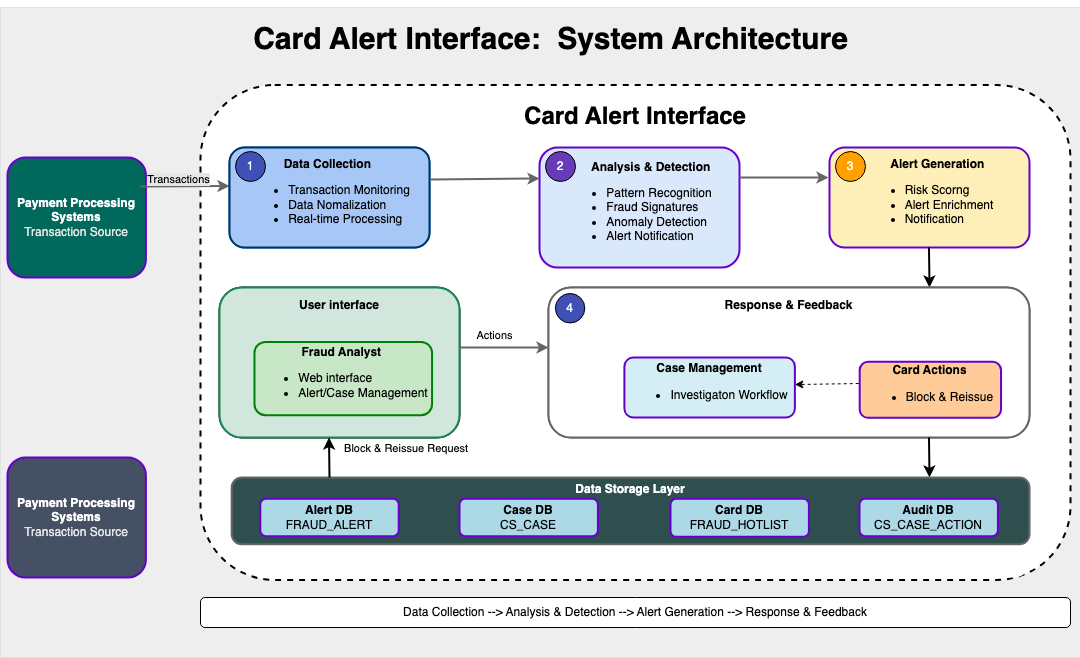

The diagram above was exported from draw.io. Its source (the exported page's mxGraphModel, read from the mxfile embedded in the PNG):
<mxGraphModel dx="1323" dy="865" grid="1" gridSize="10" guides="1" tooltips="1" connect="1" arrows="1" fold="1" page="1" pageScale="1" pageWidth="1100" pageHeight="850" math="0" shadow="0">
  <root>
    <mxCell id="0" />
    <mxCell id="1" parent="0" />
    <mxCell id="Gm0eFK5Tj1ynwDgPu61h-108" value="&lt;h1&gt;&lt;br&gt;&lt;/h1&gt;" style="rounded=0;whiteSpace=wrap;html=1;strokeWidth=0;fillColor=#eeeeee;strokeColor=#36393d;" vertex="1" parent="1">
      <mxGeometry x="10" y="110" width="1080" height="650" as="geometry" />
    </mxCell>
    <mxCell id="Gm0eFK5Tj1ynwDgPu61h-65" value="&lt;b&gt;&lt;font style=&quot;color: rgb(255, 255, 255);&quot;&gt;Payment Processing Systems&lt;/font&gt;&lt;/b&gt;&lt;div&gt;&lt;font style=&quot;color: rgb(230, 230, 230);&quot;&gt;Transaction Source&lt;/font&gt;&lt;/div&gt;" style="rounded=1;whiteSpace=wrap;html=1;fillColor=light-dark(#00695C,#FFFFFF);strokeColor=#6600CC;strokeWidth=2;labelPosition=center;verticalLabelPosition=middle;align=center;verticalAlign=middle;" vertex="1" parent="1">
      <mxGeometry x="17" y="260" width="138.42" height="120" as="geometry" />
    </mxCell>
    <mxCell id="Gm0eFK5Tj1ynwDgPu61h-67" value="&lt;b&gt;&lt;font style=&quot;color: rgb(255, 255, 255);&quot;&gt;Payment Processing Systems&lt;/font&gt;&lt;/b&gt;&lt;div&gt;&lt;font style=&quot;color: rgb(230, 230, 230);&quot;&gt;Transaction Source&lt;/font&gt;&lt;/div&gt;" style="rounded=1;whiteSpace=wrap;html=1;fillColor=light-dark(#465064,#FFFFFF);strokeColor=#6600CC;strokeWidth=2;labelPosition=center;verticalLabelPosition=middle;align=center;verticalAlign=middle;" vertex="1" parent="1">
      <mxGeometry x="17" y="560" width="138.42" height="120" as="geometry" />
    </mxCell>
    <mxCell id="Gm0eFK5Tj1ynwDgPu61h-51" value="&lt;h1&gt;Card Alert Interface&lt;/h1&gt;&lt;div&gt;&lt;br&gt;&lt;/div&gt;&lt;div&gt;&lt;br&gt;&lt;/div&gt;&lt;div&gt;&lt;br&gt;&lt;/div&gt;&lt;div&gt;&lt;br&gt;&lt;/div&gt;&lt;div&gt;&lt;br&gt;&lt;/div&gt;&lt;div&gt;&lt;br&gt;&lt;/div&gt;&lt;div&gt;&lt;br&gt;&lt;/div&gt;&lt;div&gt;&lt;br&gt;&lt;/div&gt;&lt;div&gt;&lt;br&gt;&lt;/div&gt;&lt;div&gt;&lt;br&gt;&lt;/div&gt;&lt;div&gt;&lt;br&gt;&lt;/div&gt;&lt;div&gt;&lt;br&gt;&lt;/div&gt;&lt;div&gt;&lt;br&gt;&lt;/div&gt;&lt;div&gt;&lt;br&gt;&lt;/div&gt;&lt;div&gt;&lt;br&gt;&lt;/div&gt;&lt;div&gt;&lt;br&gt;&lt;/div&gt;&lt;div&gt;&lt;br&gt;&lt;/div&gt;&lt;div&gt;&lt;br&gt;&lt;/div&gt;&lt;div&gt;&lt;br&gt;&lt;/div&gt;&lt;div&gt;&lt;br&gt;&lt;/div&gt;&lt;div&gt;&lt;br&gt;&lt;/div&gt;&lt;div&gt;&lt;br&gt;&lt;/div&gt;&lt;div&gt;&lt;br&gt;&lt;/div&gt;&lt;div&gt;&lt;br&gt;&lt;/div&gt;&lt;div&gt;&lt;br&gt;&lt;/div&gt;&lt;div&gt;&lt;br&gt;&lt;/div&gt;&lt;div&gt;&lt;br&gt;&lt;/div&gt;&lt;div&gt;&lt;br&gt;&lt;/div&gt;&lt;div&gt;&lt;br&gt;&lt;/div&gt;&lt;div&gt;&lt;br&gt;&lt;/div&gt;" style="whiteSpace=wrap;html=1;rounded=1;strokeWidth=2;dashed=1;" vertex="1" parent="1">
      <mxGeometry x="210" y="187.5" width="870" height="495" as="geometry" />
    </mxCell>
    <mxCell id="Gm0eFK5Tj1ynwDgPu61h-58" value="" style="endArrow=classic;html=1;rounded=1;strokeColor=light-dark(#666666,#666666);strokeWidth=2;labelPosition=center;verticalLabelPosition=top;align=center;verticalAlign=bottom;" edge="1" parent="1">
      <mxGeometry width="50" height="50" relative="1" as="geometry">
        <mxPoint x="150" y="289" as="sourcePoint" />
        <mxPoint x="239" y="288.5" as="targetPoint" />
      </mxGeometry>
    </mxCell>
    <mxCell id="Gm0eFK5Tj1ynwDgPu61h-59" value="Transactions" style="edgeLabel;html=1;align=center;verticalAlign=bottom;resizable=0;points=[];rounded=1;labelPosition=center;verticalLabelPosition=top;labelBackgroundColor=#E6E6E6;" vertex="1" connectable="0" parent="Gm0eFK5Tj1ynwDgPu61h-58">
      <mxGeometry x="0.156" relative="1" as="geometry">
        <mxPoint x="-14" y="1" as="offset" />
      </mxGeometry>
    </mxCell>
    <mxCell id="Gm0eFK5Tj1ynwDgPu61h-109" value="&lt;h1 style=&quot;forced-color-adjust: none;&quot;&gt;Card Alert Interface:&amp;nbsp; System Architecture&lt;/h1&gt;&lt;div style=&quot;forced-color-adjust: none;&quot;&gt;&lt;br style=&quot;forced-color-adjust: none; color: rgb(0, 0, 0); font-family: Helvetica; font-style: normal; font-variant-ligatures: normal; font-variant-caps: normal; font-weight: 400; letter-spacing: normal; orphans: 2; text-align: center; text-indent: 0px; text-transform: none; widows: 2; word-spacing: 0px; -webkit-text-stroke-width: 0px; white-space: normal; background-color: rgb(251, 251, 251); text-decoration-thickness: initial; text-decoration-style: initial; text-decoration-color: initial;&quot;&gt;&lt;/div&gt;" style="text;strokeColor=none;fillColor=none;html=1;fontSize=15;fontStyle=1;verticalAlign=middle;align=center;" vertex="1" parent="1">
      <mxGeometry x="510" y="130" width="100" height="40" as="geometry" />
    </mxCell>
    <mxCell id="Gm0eFK5Tj1ynwDgPu61h-5" value="" style="group;fillColor=default;strokeColor=#006EAF;fontColor=#ffffff;strokeWidth=2;rounded=1;" vertex="1" connectable="0" parent="1">
      <mxGeometry x="239" y="250" width="200" height="100" as="geometry" />
    </mxCell>
    <mxCell id="Gm0eFK5Tj1ynwDgPu61h-1" value="&lt;b&gt;Data Collection&amp;nbsp;&lt;/b&gt;&lt;div&gt;&lt;ul&gt;&lt;li style=&quot;text-align: left;&quot;&gt;Transaction Monitoring&lt;/li&gt;&lt;li style=&quot;text-align: left;&quot;&gt;Data Nomalization&lt;/li&gt;&lt;li style=&quot;text-align: left;&quot;&gt;Real-time Processing&lt;/li&gt;&lt;/ul&gt;&lt;/div&gt;" style="rounded=1;whiteSpace=wrap;html=1;fillColor=light-dark(#A7C7F7,#FFFFFF);strokeColor=#003366;strokeWidth=2;labelPosition=center;verticalLabelPosition=middle;align=center;verticalAlign=middle;" vertex="1" parent="Gm0eFK5Tj1ynwDgPu61h-5">
      <mxGeometry width="200" height="100" as="geometry" />
    </mxCell>
    <mxCell id="Gm0eFK5Tj1ynwDgPu61h-2" value="1" style="ellipse;whiteSpace=wrap;html=1;aspect=fixed;fillColor=light-dark(#3F51B5,#3F51B5);fontColor=light-dark(#FFFFFF,#FFFFFF);rounded=1;" vertex="1" parent="Gm0eFK5Tj1ynwDgPu61h-5">
      <mxGeometry x="6" y="4" width="30" height="30" as="geometry" />
    </mxCell>
    <mxCell id="Gm0eFK5Tj1ynwDgPu61h-6" value="" style="group;fillColor=light-dark(#FFFFFF,#D4C4F7);" vertex="1" connectable="0" parent="1">
      <mxGeometry x="549" y="250" width="310" height="124" as="geometry" />
    </mxCell>
    <mxCell id="Gm0eFK5Tj1ynwDgPu61h-7" value="&lt;b style=&quot;text-align: left; background-color: transparent; color: light-dark(rgb(0, 0, 0), rgb(255, 255, 255));&quot;&gt;&amp;nbsp; &amp;nbsp; &amp;nbsp; &amp;nbsp;Analysis &amp;amp; Detection&lt;/b&gt;&lt;br&gt;&lt;ul&gt;&lt;li style=&quot;text-align: left;&quot;&gt;Pattern Recognition&lt;/li&gt;&lt;li style=&quot;text-align: left;&quot;&gt;Fraud Signatures&lt;/li&gt;&lt;li style=&quot;text-align: left;&quot;&gt;Anomaly Detection&lt;/li&gt;&lt;li style=&quot;text-align: left;&quot;&gt;Alert Notification&lt;br&gt;&lt;/li&gt;&lt;/ul&gt;" style="rounded=1;whiteSpace=wrap;html=1;fillColor=#dae8fc;strokeColor=#6600CC;strokeWidth=2;labelPosition=center;verticalLabelPosition=middle;align=center;verticalAlign=middle;" vertex="1" parent="Gm0eFK5Tj1ynwDgPu61h-6">
      <mxGeometry width="200" height="120" as="geometry" />
    </mxCell>
    <mxCell id="Gm0eFK5Tj1ynwDgPu61h-8" value="2" style="ellipse;whiteSpace=wrap;html=1;aspect=fixed;fillColor=light-dark(#673AB7,#673AB7);fontColor=light-dark(#FFFFFF,#FFFFFF);rounded=1;" vertex="1" parent="Gm0eFK5Tj1ynwDgPu61h-6">
      <mxGeometry x="6" y="4" width="30" height="30" as="geometry" />
    </mxCell>
    <mxCell id="Gm0eFK5Tj1ynwDgPu61h-13" value="" style="endArrow=classic;html=1;rounded=1;strokeColor=light-dark(#666666,#666666);strokeWidth=2;" edge="1" parent="Gm0eFK5Tj1ynwDgPu61h-6">
      <mxGeometry width="50" height="50" relative="1" as="geometry">
        <mxPoint x="200" y="30" as="sourcePoint" />
        <mxPoint x="289" y="30" as="targetPoint" />
      </mxGeometry>
    </mxCell>
    <mxCell id="Gm0eFK5Tj1ynwDgPu61h-9" value="" style="group;fillColor=default;" vertex="1" connectable="0" parent="1">
      <mxGeometry x="839" y="250" width="200" height="120" as="geometry" />
    </mxCell>
    <mxCell id="Gm0eFK5Tj1ynwDgPu61h-10" value="&lt;b style=&quot;text-align: left; background-color: transparent; color: light-dark(rgb(0, 0, 0), rgb(255, 255, 255));&quot;&gt;&amp;nbsp; &amp;nbsp; &amp;nbsp;Alert Generation&lt;/b&gt;&lt;br&gt;&lt;ul&gt;&lt;li style=&quot;text-align: left;&quot;&gt;Risk Scorng&lt;/li&gt;&lt;li style=&quot;text-align: left;&quot;&gt;Alert Enrichment&lt;/li&gt;&lt;li style=&quot;text-align: left;&quot;&gt;Notification&lt;/li&gt;&lt;/ul&gt;" style="rounded=1;whiteSpace=wrap;html=1;fillColor=light-dark(#FEEEB7,#FEEEB7);strokeColor=#6600CC;strokeWidth=2;labelPosition=center;verticalLabelPosition=middle;align=center;verticalAlign=middle;" vertex="1" parent="Gm0eFK5Tj1ynwDgPu61h-9">
      <mxGeometry width="200" height="100" as="geometry" />
    </mxCell>
    <mxCell id="Gm0eFK5Tj1ynwDgPu61h-11" value="3" style="ellipse;whiteSpace=wrap;html=1;aspect=fixed;fillColor=light-dark(#FFA000,#FFA000);fontColor=light-dark(#FFFFFF,#FFFFFF);rounded=1;" vertex="1" parent="Gm0eFK5Tj1ynwDgPu61h-9">
      <mxGeometry x="6" y="4" width="30" height="30" as="geometry" />
    </mxCell>
    <mxCell id="Gm0eFK5Tj1ynwDgPu61h-12" value="" style="endArrow=classic;html=1;rounded=1;exitX=1.005;exitY=0.38;exitDx=0;exitDy=0;exitPerimeter=0;strokeColor=light-dark(#666666,#666666);strokeWidth=2;" edge="1" parent="1">
      <mxGeometry width="50" height="50" relative="1" as="geometry">
        <mxPoint x="440" y="282" as="sourcePoint" />
        <mxPoint x="549" y="281" as="targetPoint" />
      </mxGeometry>
    </mxCell>
    <mxCell id="Gm0eFK5Tj1ynwDgPu61h-14" value="" style="endArrow=classic;html=1;rounded=1;strokeWidth=2;" edge="1" parent="1">
      <mxGeometry width="50" height="50" relative="1" as="geometry">
        <mxPoint x="938.5" y="350" as="sourcePoint" />
        <mxPoint x="939" y="390" as="targetPoint" />
      </mxGeometry>
    </mxCell>
    <mxCell id="Gm0eFK5Tj1ynwDgPu61h-27" value="" style="group;fillColor=light-dark(#FFFFFF,#FFFFFF);strokeWidth=2;strokeColor=light-dark(#666666,#666666);rounded=1;" vertex="1" connectable="0" parent="1">
      <mxGeometry x="558" y="390" width="481" height="150" as="geometry" />
    </mxCell>
    <mxCell id="Gm0eFK5Tj1ynwDgPu61h-16" value="&lt;b&gt;&lt;font&gt;Response &amp;amp; Feedback&lt;/font&gt;&lt;/b&gt;&lt;div&gt;&lt;br&gt;&lt;/div&gt;&lt;div&gt;&lt;br&gt;&lt;/div&gt;&lt;div&gt;&lt;br&gt;&lt;/div&gt;&lt;div&gt;&lt;br&gt;&lt;/div&gt;&lt;div&gt;&lt;br&gt;&lt;/div&gt;&lt;div&gt;&lt;br&gt;&lt;/div&gt;&lt;div&gt;&lt;br&gt;&lt;/div&gt;&lt;div&gt;&lt;br&gt;&lt;/div&gt;" style="rounded=1;whiteSpace=wrap;html=1;labelPosition=center;verticalLabelPosition=middle;align=center;verticalAlign=middle;fillColor=light-dark(#FFFFFF,#FFFFFF);strokeColor=#666666;strokeWidth=2;" vertex="1" parent="Gm0eFK5Tj1ynwDgPu61h-27">
      <mxGeometry width="481" height="150" as="geometry" />
    </mxCell>
    <mxCell id="Gm0eFK5Tj1ynwDgPu61h-17" value="" style="group;" vertex="1" connectable="0" parent="Gm0eFK5Tj1ynwDgPu61h-27">
      <mxGeometry x="311.17755102040815" y="50" width="141.35510204081632" height="100" as="geometry" />
    </mxCell>
    <mxCell id="Gm0eFK5Tj1ynwDgPu61h-18" value="&lt;b style=&quot;text-align: left; background-color: transparent; color: light-dark(rgb(0, 0, 0), rgb(255, 255, 255));&quot;&gt;Card Actions&lt;/b&gt;&lt;br&gt;&lt;ul&gt;&lt;li style=&quot;text-align: left;&quot;&gt;Block &amp;amp; Reissue&lt;/li&gt;&lt;/ul&gt;" style="rounded=1;whiteSpace=wrap;html=1;fillColor=light-dark(#FFCC99,#FFFFFF);strokeColor=#6600CC;strokeWidth=2;labelPosition=center;verticalLabelPosition=middle;align=center;verticalAlign=middle;" vertex="1" parent="Gm0eFK5Tj1ynwDgPu61h-17">
      <mxGeometry y="24.272727272727273" width="141.35510204081635" height="56.06363636363636" as="geometry" />
    </mxCell>
    <mxCell id="Gm0eFK5Tj1ynwDgPu61h-35" value="" style="endArrow=classic;html=1;rounded=1;exitX=-0.007;exitY=0.388;exitDx=0;exitDy=0;exitPerimeter=0;dashed=1;" edge="1" parent="Gm0eFK5Tj1ynwDgPu61h-17" source="Gm0eFK5Tj1ynwDgPu61h-18">
      <mxGeometry width="50" height="50" relative="1" as="geometry">
        <mxPoint x="104.54387755102042" y="35.15344827586209" as="sourcePoint" />
        <mxPoint x="-64.78775510204082" y="47.05" as="targetPoint" />
      </mxGeometry>
    </mxCell>
    <mxCell id="Gm0eFK5Tj1ynwDgPu61h-20" value="" style="group;" vertex="1" connectable="0" parent="Gm0eFK5Tj1ynwDgPu61h-27">
      <mxGeometry x="50.063265306122446" y="50" width="196.3265306122449" height="90" as="geometry" />
    </mxCell>
    <mxCell id="Gm0eFK5Tj1ynwDgPu61h-21" value="&lt;b style=&quot;background-color: transparent; color: light-dark(rgb(0, 0, 0), rgb(255, 255, 255));&quot;&gt;Case Management&lt;/b&gt;&lt;br&gt;&lt;ul&gt;&lt;li style=&quot;&quot;&gt;Investigaton Workflow&lt;/li&gt;&lt;/ul&gt;" style="rounded=1;whiteSpace=wrap;html=1;fillColor=light-dark(#D5EEF5,#FFFFFF);strokeColor=#6600CC;strokeWidth=2;labelPosition=center;verticalLabelPosition=middle;align=center;verticalAlign=middle;" vertex="1" parent="Gm0eFK5Tj1ynwDgPu61h-20">
      <mxGeometry x="25.832438238453275" y="20" width="170.4940923737916" height="60" as="geometry" />
    </mxCell>
    <mxCell id="Gm0eFK5Tj1ynwDgPu61h-23" value="4" style="ellipse;whiteSpace=wrap;html=1;aspect=fixed;fillColor=light-dark(#3F51B5,#3F51B5);fontColor=light-dark(#FFFFFF,#FFFFFF);rounded=1;" vertex="1" parent="Gm0eFK5Tj1ynwDgPu61h-27">
      <mxGeometry x="6.871428571428572" y="6" width="29.448979591836736" height="29.448979591836736" as="geometry" />
    </mxCell>
    <mxCell id="Gm0eFK5Tj1ynwDgPu61h-28" value="" style="group;strokeWidth=2;strokeColor=default;fillColor=default;rounded=1;" vertex="1" connectable="0" parent="1">
      <mxGeometry x="229" y="390" width="240" height="150" as="geometry" />
    </mxCell>
    <mxCell id="Gm0eFK5Tj1ynwDgPu61h-29" value="&lt;b&gt;&lt;font&gt;User interface&lt;/font&gt;&lt;/b&gt;&lt;div&gt;&lt;br&gt;&lt;/div&gt;&lt;div&gt;&lt;br&gt;&lt;/div&gt;&lt;div&gt;&lt;br&gt;&lt;/div&gt;&lt;div&gt;&lt;br&gt;&lt;/div&gt;&lt;div&gt;&lt;br&gt;&lt;/div&gt;&lt;div&gt;&lt;br&gt;&lt;/div&gt;&lt;div&gt;&lt;br&gt;&lt;/div&gt;&lt;div&gt;&lt;br&gt;&lt;/div&gt;" style="rounded=1;whiteSpace=wrap;html=1;labelPosition=center;verticalLabelPosition=middle;align=center;verticalAlign=middle;fillColor=light-dark(#D1E7DD,#FFFFFF);strokeColor=#198754;strokeWidth=2;" vertex="1" parent="Gm0eFK5Tj1ynwDgPu61h-28">
      <mxGeometry width="240" height="150" as="geometry" />
    </mxCell>
    <mxCell id="Gm0eFK5Tj1ynwDgPu61h-32" value="" style="group;fillColor=#D1E7DD;" vertex="1" connectable="0" parent="Gm0eFK5Tj1ynwDgPu61h-28">
      <mxGeometry x="44.568" y="30" width="168" height="110" as="geometry" />
    </mxCell>
    <mxCell id="Gm0eFK5Tj1ynwDgPu61h-33" value="&lt;b style=&quot;background-color: transparent; color: light-dark(rgb(0, 0, 0), rgb(255, 255, 255));&quot;&gt;Fraud Analyst&amp;nbsp;&lt;/b&gt;&lt;br&gt;&lt;ul&gt;&lt;li style=&quot;text-align: left;&quot;&gt;Web interface&lt;/li&gt;&lt;li style=&quot;text-align: left;&quot;&gt;Alert/Case Management&lt;/li&gt;&lt;/ul&gt;" style="rounded=1;whiteSpace=wrap;html=1;fillColor=light-dark(#C7E7C7,#FFFFFF);strokeColor=light-dark(#008000,#008000);strokeWidth=2;labelPosition=center;verticalLabelPosition=middle;align=center;verticalAlign=middle;" vertex="1" parent="Gm0eFK5Tj1ynwDgPu61h-32">
      <mxGeometry x="-9.6" y="24.44" width="177.6" height="73.33" as="geometry" />
    </mxCell>
    <mxCell id="Gm0eFK5Tj1ynwDgPu61h-36" value="" style="endArrow=classic;html=1;rounded=1;strokeWidth=2;" edge="1" parent="1">
      <mxGeometry width="50" height="50" relative="1" as="geometry">
        <mxPoint x="938.5" y="540" as="sourcePoint" />
        <mxPoint x="939" y="580" as="targetPoint" />
      </mxGeometry>
    </mxCell>
    <mxCell id="Gm0eFK5Tj1ynwDgPu61h-37" value="" style="group;fillColor=light-dark(#FFFFFF,#FFFFFF);strokeWidth=2;strokeColor=none;rounded=1;" vertex="1" connectable="0" parent="1">
      <mxGeometry x="568" y="580" width="471" height="100" as="geometry" />
    </mxCell>
    <mxCell id="Gm0eFK5Tj1ynwDgPu61h-38" value="&lt;b&gt;&lt;font style=&quot;color: rgb(255, 255, 255);&quot;&gt;Data Storage Layer&lt;/font&gt;&lt;/b&gt;&lt;div&gt;&lt;br&gt;&lt;/div&gt;&lt;div&gt;&lt;br&gt;&lt;/div&gt;&lt;div&gt;&lt;br&gt;&lt;/div&gt;" style="rounded=1;whiteSpace=wrap;html=1;labelPosition=center;verticalLabelPosition=middle;align=center;verticalAlign=middle;fillColor=light-dark(#2F4F4F,#FFFFFF);strokeColor=#666666;strokeWidth=2;" vertex="1" parent="Gm0eFK5Tj1ynwDgPu61h-37">
      <mxGeometry x="-326.81999999999994" width="797.8199999999999" height="66.66666666666666" as="geometry" />
    </mxCell>
    <mxCell id="Gm0eFK5Tj1ynwDgPu61h-54" value="&lt;b&gt;Audit DB&lt;/b&gt;&lt;div&gt;CS_CASE_ACTION&lt;/div&gt;" style="rounded=1;whiteSpace=wrap;html=1;fillColor=light-dark(#ADD8E6,#FFFFFF);strokeColor=#6600CC;strokeWidth=2;labelPosition=center;verticalLabelPosition=middle;align=center;verticalAlign=middle;" vertex="1" parent="Gm0eFK5Tj1ynwDgPu61h-37">
      <mxGeometry x="300.99999999999994" y="21.31515151515153" width="138.41632653061225" height="37.375757575757575" as="geometry" />
    </mxCell>
    <mxCell id="Gm0eFK5Tj1ynwDgPu61h-53" value="&lt;div&gt;&lt;b&gt;Card DB&lt;br&gt;&lt;/b&gt;FRAUD_HOTLIST&lt;span style=&quot;color: rgba(0, 0, 0, 0); font-family: monospace; font-size: 0px; text-align: start; text-wrap-mode: nowrap; background-color: transparent;&quot;&gt;%3CmxGraphModel%3E%3Croot%3E%3CmxCell%20id%3D%220%22%2F%3E%3CmxCell%20id%3D%221%22%20parent%3D%220%22%2F%3E%3CmxCell%20id%3D%222%22%20value%3D%22%26lt%3Bb%26gt%3BAlert%20DB%26lt%3B%2Fb%26gt%3B%26lt%3Bdiv%26gt%3BFRAUD_ALERT%26lt%3B%2Fdiv%26gt%3B%22%20style%3D%22rounded%3D1%3BwhiteSpace%3Dwrap%3Bhtml%3D1%3BfillColor%3Dlight-dark(%23ADD8E6%2C%23FFFFFF)%3BstrokeColor%3D%236600CC%3BstrokeWidth%3D2%3BlabelPosition%3Dcenter%3BverticalLabelPosition%3Dmiddle%3Balign%3Dcenter%3BverticalAlign%3Dmiddle%3B%22%20vertex%3D%221%22%20parent%3D%221%22%3E%3CmxGeometry%20x%3D%22229%22%20y%3D%22694.2727272727273%22%20width%3D%22138.41632653061228%22%20height%3D%2256.06363636363636%22%20as%3D%22geometry%22%2F%3E%3C%2FmxCell%3E%3C%2Froot%3E%3C%2FmxGraphModel%3E&lt;/span&gt;&lt;/div&gt;" style="rounded=1;whiteSpace=wrap;html=1;fillColor=light-dark(#ADD8E6,#FFFFFF);strokeColor=#6600CC;strokeWidth=2;labelPosition=center;verticalLabelPosition=middle;align=center;verticalAlign=middle;" vertex="1" parent="Gm0eFK5Tj1ynwDgPu61h-37">
      <mxGeometry x="112" y="21.32000000000005" width="138.42" height="38.03" as="geometry" />
    </mxCell>
    <mxCell id="Gm0eFK5Tj1ynwDgPu61h-50" value="" style="endArrow=classic;html=1;rounded=1;strokeWidth=2;" edge="1" parent="1">
      <mxGeometry width="50" height="50" relative="1" as="geometry">
        <mxPoint x="339" y="580" as="sourcePoint" />
        <mxPoint x="338.5" y="540" as="targetPoint" />
      </mxGeometry>
    </mxCell>
    <mxCell id="Gm0eFK5Tj1ynwDgPu61h-60" value="&amp;nbsp;Block &amp;amp; Reissue Request" style="edgeLabel;html=1;align=left;verticalAlign=middle;resizable=0;points=[];rounded=1;labelPosition=right;verticalLabelPosition=middle;" vertex="1" connectable="0" parent="Gm0eFK5Tj1ynwDgPu61h-50">
      <mxGeometry x="-0.1495" y="1" relative="1" as="geometry">
        <mxPoint x="11" y="-13" as="offset" />
      </mxGeometry>
    </mxCell>
    <mxCell id="Gm0eFK5Tj1ynwDgPu61h-56" value="" style="endArrow=classic;html=1;rounded=1;strokeColor=light-dark(#666666,#666666);strokeWidth=2;" edge="1" parent="1">
      <mxGeometry width="50" height="50" relative="1" as="geometry">
        <mxPoint x="469" y="450" as="sourcePoint" />
        <mxPoint x="558" y="450" as="targetPoint" />
      </mxGeometry>
    </mxCell>
    <mxCell id="Gm0eFK5Tj1ynwDgPu61h-57" value="Actions" style="edgeLabel;html=1;align=center;verticalAlign=bottom;resizable=0;points=[];rounded=1;labelPosition=center;verticalLabelPosition=top;" vertex="1" connectable="0" parent="Gm0eFK5Tj1ynwDgPu61h-56">
      <mxGeometry x="-0.2388" y="4" relative="1" as="geometry">
        <mxPoint as="offset" />
      </mxGeometry>
    </mxCell>
    <mxCell id="Gm0eFK5Tj1ynwDgPu61h-52" value="&lt;b&gt;Case DB&lt;/b&gt;&lt;div&gt;CS_CASE&lt;span style=&quot;color: rgba(0, 0, 0, 0); font-family: monospace; font-size: 0px; text-align: start; text-wrap-mode: nowrap; background-color: transparent;&quot;&gt;%3CmxGraphModel%3E%3Croot%3E%3CmxCell%20id%3D%220%22%2F%3E%3CmxCell%20id%3D%221%22%20parent%3D%220%22%2F%3E%3CmxCell%20id%3D%222%22%20value%3D%22%26lt%3Bb%26gt%3BAlert%20DB%26lt%3B%2Fb%26gt%3B%26lt%3Bdiv%26gt%3BFRAUD_ALERT%26lt%3B%2Fdiv%26gt%3B%22%20style%3D%22rounded%3D1%3BwhiteSpace%3Dwrap%3Bhtml%3D1%3BfillColor%3Dlight-dark(%23ADD8E6%2C%23FFFFFF)%3BstrokeColor%3D%236600CC%3BstrokeWidth%3D2%3BlabelPosition%3Dcenter%3BverticalLabelPosition%3Dmiddle%3Balign%3Dcenter%3BverticalAlign%3Dmiddle%3B%22%20vertex%3D%221%22%20parent%3D%221%22%3E%3CmxGeometry%20x%3D%22229%22%20y%3D%22694.2727272727273%22%20width%3D%22138.41632653061228%22%20height%3D%2256.06363636363636%22%20as%3D%22geometry%22%2F%3E%3C%2FmxCell%3E%3C%2Froot%3E%3C%2FmxGraphModel%3E&lt;/span&gt;&lt;/div&gt;" style="rounded=1;whiteSpace=wrap;html=1;fillColor=light-dark(#ADD8E6,#FFFFFF);strokeColor=#6600CC;strokeWidth=2;labelPosition=center;verticalLabelPosition=middle;align=center;verticalAlign=middle;" vertex="1" parent="1">
      <mxGeometry x="469" y="601.3151515151515" width="138.41632653061225" height="37.375757575757575" as="geometry" />
    </mxCell>
    <mxCell id="Gm0eFK5Tj1ynwDgPu61h-104" value="&lt;b&gt;Alert DB&lt;/b&gt;&lt;div&gt;FRAUD_ALERT&lt;/div&gt;" style="rounded=1;whiteSpace=wrap;html=1;fillColor=light-dark(#ADD8E6,#FFFFFF);strokeColor=#6600CC;strokeWidth=2;labelPosition=center;verticalLabelPosition=middle;align=center;verticalAlign=middle;" vertex="1" parent="1">
      <mxGeometry x="269.79" y="601.3151515151515" width="138.41632653061225" height="37.375757575757575" as="geometry" />
    </mxCell>
    <mxCell id="Gm0eFK5Tj1ynwDgPu61h-111" value="Data Collection --&amp;gt; Analysis &amp;amp; Detection --&amp;gt; Alert Generation --&amp;gt; Response &amp;amp; Feedback" style="rounded=1;whiteSpace=wrap;html=1;" vertex="1" parent="1">
      <mxGeometry x="210" y="700" width="870" height="30" as="geometry" />
    </mxCell>
  </root>
</mxGraphModel>